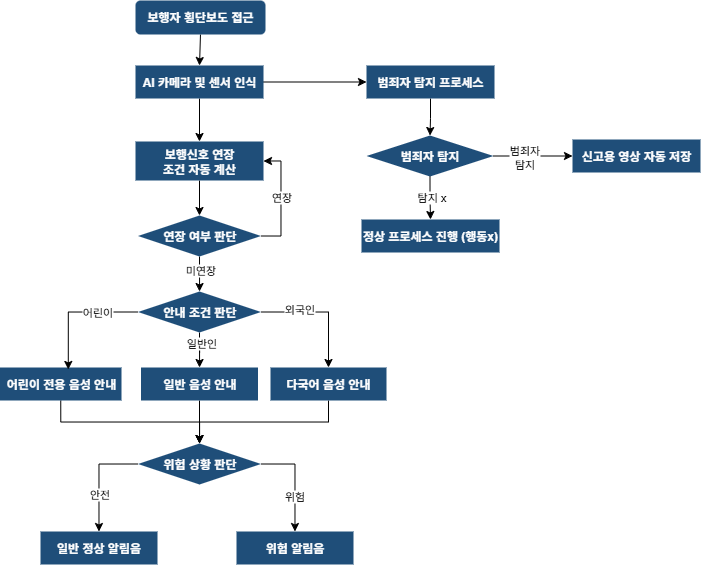

The diagram above was exported from draw.io. Its source (the exported page's mxGraphModel, read from the mxfile embedded in the PNG):
<mxGraphModel dx="1255" dy="699" grid="0" gridSize="10" guides="1" tooltips="1" connect="1" arrows="1" fold="1" page="1" pageScale="1" pageWidth="1920" pageHeight="1080" math="0" shadow="0">
  <root>
    <mxCell id="0" />
    <mxCell id="1" parent="0" />
    <mxCell id="JQRE3MaDqHiWEcQFpV24-37" style="edgeStyle=orthogonalEdgeStyle;rounded=0;orthogonalLoop=1;jettySize=auto;html=1;exitX=0.5;exitY=1;exitDx=0;exitDy=0;entryX=0.5;entryY=0;entryDx=0;entryDy=0;" edge="1" parent="1" source="JQRE3MaDqHiWEcQFpV24-1" target="JQRE3MaDqHiWEcQFpV24-2">
      <mxGeometry relative="1" as="geometry" />
    </mxCell>
    <mxCell id="JQRE3MaDqHiWEcQFpV24-1" value="&lt;font face=&quot;Helvetica&quot; style=&quot;color: rgb(255, 255, 255);&quot;&gt;&lt;b style=&quot;&quot;&gt;보행자 횡단보도 접근&lt;/b&gt;&lt;/font&gt;" style="rounded=1;whiteSpace=wrap;html=1;fillColor=#1F4E79;strokeColor=none;" vertex="1" parent="1">
      <mxGeometry x="152" y="63" width="130" height="34" as="geometry" />
    </mxCell>
    <mxCell id="JQRE3MaDqHiWEcQFpV24-31" style="edgeStyle=orthogonalEdgeStyle;rounded=0;orthogonalLoop=1;jettySize=auto;html=1;exitX=0.5;exitY=1;exitDx=0;exitDy=0;entryX=0.5;entryY=0;entryDx=0;entryDy=0;" edge="1" parent="1" source="JQRE3MaDqHiWEcQFpV24-2" target="JQRE3MaDqHiWEcQFpV24-3">
      <mxGeometry relative="1" as="geometry" />
    </mxCell>
    <mxCell id="JQRE3MaDqHiWEcQFpV24-36" style="edgeStyle=orthogonalEdgeStyle;rounded=0;orthogonalLoop=1;jettySize=auto;html=1;exitX=1;exitY=0.5;exitDx=0;exitDy=0;" edge="1" parent="1" source="JQRE3MaDqHiWEcQFpV24-2" target="JQRE3MaDqHiWEcQFpV24-5">
      <mxGeometry relative="1" as="geometry" />
    </mxCell>
    <mxCell id="JQRE3MaDqHiWEcQFpV24-2" value="&lt;font style=&quot;color: rgb(255, 255, 255);&quot;&gt;&lt;b&gt;AI 카메라 및 센서 인식&lt;/b&gt;&lt;/font&gt;" style="rounded=0;whiteSpace=wrap;html=1;strokeColor=none;fillColor=#1F4E79;" vertex="1" parent="1">
      <mxGeometry x="152" y="128" width="128" height="33" as="geometry" />
    </mxCell>
    <mxCell id="JQRE3MaDqHiWEcQFpV24-30" style="edgeStyle=orthogonalEdgeStyle;rounded=0;orthogonalLoop=1;jettySize=auto;html=1;exitX=0.5;exitY=1;exitDx=0;exitDy=0;entryX=0.5;entryY=0;entryDx=0;entryDy=0;" edge="1" parent="1" source="JQRE3MaDqHiWEcQFpV24-3" target="JQRE3MaDqHiWEcQFpV24-6">
      <mxGeometry relative="1" as="geometry" />
    </mxCell>
    <mxCell id="JQRE3MaDqHiWEcQFpV24-3" value="&lt;font style=&quot;color: rgb(255, 255, 255);&quot;&gt;&lt;b&gt;보행신호 연장&lt;/b&gt;&lt;/font&gt;&lt;div&gt;&lt;font style=&quot;color: rgb(255, 255, 255);&quot;&gt;&lt;b&gt;조건 자동 계산&lt;/b&gt;&lt;/font&gt;&lt;/div&gt;" style="rounded=0;whiteSpace=wrap;html=1;strokeColor=none;fillColor=#1F4E79;" vertex="1" parent="1">
      <mxGeometry x="152" y="204" width="128" height="39" as="geometry" />
    </mxCell>
    <mxCell id="JQRE3MaDqHiWEcQFpV24-35" style="edgeStyle=orthogonalEdgeStyle;rounded=0;orthogonalLoop=1;jettySize=auto;html=1;exitX=0.5;exitY=1;exitDx=0;exitDy=0;" edge="1" parent="1" source="JQRE3MaDqHiWEcQFpV24-5" target="JQRE3MaDqHiWEcQFpV24-7">
      <mxGeometry relative="1" as="geometry" />
    </mxCell>
    <mxCell id="JQRE3MaDqHiWEcQFpV24-5" value="&lt;font style=&quot;color: rgb(255, 255, 255);&quot;&gt;&lt;b&gt;범죄자 탐지 프로세스&lt;/b&gt;&lt;/font&gt;" style="rounded=0;whiteSpace=wrap;html=1;strokeColor=none;fillColor=#1F4E79;" vertex="1" parent="1">
      <mxGeometry x="383" y="128" width="128" height="33" as="geometry" />
    </mxCell>
    <mxCell id="JQRE3MaDqHiWEcQFpV24-29" style="edgeStyle=orthogonalEdgeStyle;rounded=0;orthogonalLoop=1;jettySize=auto;html=1;exitX=0.5;exitY=1;exitDx=0;exitDy=0;" edge="1" parent="1" source="JQRE3MaDqHiWEcQFpV24-6" target="JQRE3MaDqHiWEcQFpV24-10">
      <mxGeometry relative="1" as="geometry" />
    </mxCell>
    <mxCell id="JQRE3MaDqHiWEcQFpV24-39" value="미연장" style="edgeLabel;html=1;align=center;verticalAlign=middle;resizable=0;points=[];" vertex="1" connectable="0" parent="JQRE3MaDqHiWEcQFpV24-29">
      <mxGeometry x="-0.4263" relative="1" as="geometry">
        <mxPoint as="offset" />
      </mxGeometry>
    </mxCell>
    <mxCell id="JQRE3MaDqHiWEcQFpV24-32" style="edgeStyle=orthogonalEdgeStyle;rounded=0;orthogonalLoop=1;jettySize=auto;html=1;exitX=1;exitY=0.5;exitDx=0;exitDy=0;entryX=1;entryY=0.5;entryDx=0;entryDy=0;" edge="1" parent="1" source="JQRE3MaDqHiWEcQFpV24-6" target="JQRE3MaDqHiWEcQFpV24-3">
      <mxGeometry relative="1" as="geometry" />
    </mxCell>
    <mxCell id="JQRE3MaDqHiWEcQFpV24-38" value="연장" style="edgeLabel;html=1;align=center;verticalAlign=middle;resizable=0;points=[];" vertex="1" connectable="0" parent="JQRE3MaDqHiWEcQFpV24-32">
      <mxGeometry x="0.0486" relative="1" as="geometry">
        <mxPoint as="offset" />
      </mxGeometry>
    </mxCell>
    <mxCell id="JQRE3MaDqHiWEcQFpV24-6" value="&lt;font style=&quot;color: rgb(255, 255, 255);&quot;&gt;&lt;b&gt;연장 여부 판단&lt;/b&gt;&lt;/font&gt;" style="rhombus;whiteSpace=wrap;html=1;strokeColor=none;fillColor=#1F4E79;" vertex="1" parent="1">
      <mxGeometry x="154.5" y="278" width="123" height="41" as="geometry" />
    </mxCell>
    <mxCell id="JQRE3MaDqHiWEcQFpV24-33" style="edgeStyle=orthogonalEdgeStyle;rounded=0;orthogonalLoop=1;jettySize=auto;html=1;exitX=0.5;exitY=1;exitDx=0;exitDy=0;entryX=0.5;entryY=0;entryDx=0;entryDy=0;" edge="1" parent="1" source="JQRE3MaDqHiWEcQFpV24-7" target="JQRE3MaDqHiWEcQFpV24-9">
      <mxGeometry relative="1" as="geometry" />
    </mxCell>
    <mxCell id="JQRE3MaDqHiWEcQFpV24-41" value="탐지 x" style="edgeLabel;html=1;align=center;verticalAlign=middle;resizable=0;points=[];" vertex="1" connectable="0" parent="JQRE3MaDqHiWEcQFpV24-33">
      <mxGeometry x="-0.0563" y="1" relative="1" as="geometry">
        <mxPoint as="offset" />
      </mxGeometry>
    </mxCell>
    <mxCell id="JQRE3MaDqHiWEcQFpV24-34" style="edgeStyle=orthogonalEdgeStyle;rounded=0;orthogonalLoop=1;jettySize=auto;html=1;exitX=1;exitY=0.5;exitDx=0;exitDy=0;entryX=0;entryY=0.5;entryDx=0;entryDy=0;" edge="1" parent="1" source="JQRE3MaDqHiWEcQFpV24-7" target="JQRE3MaDqHiWEcQFpV24-8">
      <mxGeometry relative="1" as="geometry" />
    </mxCell>
    <mxCell id="JQRE3MaDqHiWEcQFpV24-42" value="범죄자&lt;br&gt;탐지" style="edgeLabel;html=1;align=center;verticalAlign=middle;resizable=0;points=[];" vertex="1" connectable="0" parent="JQRE3MaDqHiWEcQFpV24-34">
      <mxGeometry x="-0.2165" y="-1" relative="1" as="geometry">
        <mxPoint as="offset" />
      </mxGeometry>
    </mxCell>
    <mxCell id="JQRE3MaDqHiWEcQFpV24-7" value="&lt;font style=&quot;color: rgb(255, 255, 255);&quot;&gt;&lt;b&gt;범죄자 탐지&lt;/b&gt;&lt;/font&gt;" style="rhombus;whiteSpace=wrap;html=1;strokeColor=none;fillColor=#1F4E79;" vertex="1" parent="1">
      <mxGeometry x="383" y="198" width="127" height="41" as="geometry" />
    </mxCell>
    <mxCell id="JQRE3MaDqHiWEcQFpV24-8" value="&lt;font style=&quot;color: rgb(255, 255, 255);&quot;&gt;&lt;b&gt;신고용 영상 자동 저장&lt;/b&gt;&lt;/font&gt;" style="rounded=0;whiteSpace=wrap;html=1;strokeColor=none;fillColor=#1F4E79;" vertex="1" parent="1">
      <mxGeometry x="589" y="202" width="128" height="33" as="geometry" />
    </mxCell>
    <mxCell id="JQRE3MaDqHiWEcQFpV24-9" value="&lt;font style=&quot;color: rgb(255, 255, 255);&quot;&gt;&lt;b&gt;정상 프로세스 진행 (행동x)&lt;/b&gt;&lt;/font&gt;" style="rounded=0;whiteSpace=wrap;html=1;strokeColor=none;fillColor=#1F4E79;" vertex="1" parent="1">
      <mxGeometry x="378" y="282" width="138" height="33" as="geometry" />
    </mxCell>
    <mxCell id="JQRE3MaDqHiWEcQFpV24-18" style="edgeStyle=orthogonalEdgeStyle;rounded=0;orthogonalLoop=1;jettySize=auto;html=1;exitX=0.5;exitY=1;exitDx=0;exitDy=0;" edge="1" parent="1" source="JQRE3MaDqHiWEcQFpV24-10" target="JQRE3MaDqHiWEcQFpV24-12">
      <mxGeometry relative="1" as="geometry" />
    </mxCell>
    <mxCell id="JQRE3MaDqHiWEcQFpV24-45" value="일반인" style="edgeLabel;html=1;align=center;verticalAlign=middle;resizable=0;points=[];" vertex="1" connectable="0" parent="JQRE3MaDqHiWEcQFpV24-18">
      <mxGeometry x="-0.524" y="1" relative="1" as="geometry">
        <mxPoint as="offset" />
      </mxGeometry>
    </mxCell>
    <mxCell id="JQRE3MaDqHiWEcQFpV24-19" style="edgeStyle=orthogonalEdgeStyle;rounded=0;orthogonalLoop=1;jettySize=auto;html=1;exitX=1;exitY=0.5;exitDx=0;exitDy=0;" edge="1" parent="1" source="JQRE3MaDqHiWEcQFpV24-10" target="JQRE3MaDqHiWEcQFpV24-13">
      <mxGeometry relative="1" as="geometry" />
    </mxCell>
    <mxCell id="JQRE3MaDqHiWEcQFpV24-43" value="외국인" style="edgeLabel;html=1;align=center;verticalAlign=middle;resizable=0;points=[];" vertex="1" connectable="0" parent="JQRE3MaDqHiWEcQFpV24-19">
      <mxGeometry x="-0.3881" y="3" relative="1" as="geometry">
        <mxPoint as="offset" />
      </mxGeometry>
    </mxCell>
    <mxCell id="JQRE3MaDqHiWEcQFpV24-10" value="&lt;font color=&quot;#ffffff&quot;&gt;&lt;b&gt;안내 조건 판단&lt;/b&gt;&lt;/font&gt;" style="rhombus;whiteSpace=wrap;html=1;strokeColor=none;fillColor=#1F4E79;" vertex="1" parent="1">
      <mxGeometry x="154.5" y="354" width="123" height="41" as="geometry" />
    </mxCell>
    <mxCell id="JQRE3MaDqHiWEcQFpV24-26" style="edgeStyle=orthogonalEdgeStyle;rounded=0;orthogonalLoop=1;jettySize=auto;html=1;exitX=0.5;exitY=1;exitDx=0;exitDy=0;" edge="1" parent="1" source="JQRE3MaDqHiWEcQFpV24-11" target="JQRE3MaDqHiWEcQFpV24-21">
      <mxGeometry relative="1" as="geometry" />
    </mxCell>
    <mxCell id="JQRE3MaDqHiWEcQFpV24-11" value="&lt;font style=&quot;color: rgb(255, 255, 255);&quot;&gt;&lt;b&gt;어린이 전용 음성 안내&lt;/b&gt;&lt;/font&gt;" style="rounded=0;whiteSpace=wrap;html=1;strokeColor=none;fillColor=#1F4E79;" vertex="1" parent="1">
      <mxGeometry x="16.5" y="430" width="121.5" height="33" as="geometry" />
    </mxCell>
    <mxCell id="JQRE3MaDqHiWEcQFpV24-27" style="edgeStyle=orthogonalEdgeStyle;rounded=0;orthogonalLoop=1;jettySize=auto;html=1;exitX=0.5;exitY=1;exitDx=0;exitDy=0;" edge="1" parent="1" source="JQRE3MaDqHiWEcQFpV24-12" target="JQRE3MaDqHiWEcQFpV24-21">
      <mxGeometry relative="1" as="geometry" />
    </mxCell>
    <mxCell id="JQRE3MaDqHiWEcQFpV24-12" value="&lt;font style=&quot;color: rgb(255, 255, 255);&quot;&gt;&lt;b&gt;일반 음성 안내&lt;/b&gt;&lt;/font&gt;" style="rounded=0;whiteSpace=wrap;html=1;strokeColor=none;fillColor=#1F4E79;" vertex="1" parent="1">
      <mxGeometry x="157.5" y="430" width="117" height="33" as="geometry" />
    </mxCell>
    <mxCell id="JQRE3MaDqHiWEcQFpV24-28" style="edgeStyle=orthogonalEdgeStyle;rounded=0;orthogonalLoop=1;jettySize=auto;html=1;exitX=0.5;exitY=1;exitDx=0;exitDy=0;" edge="1" parent="1" source="JQRE3MaDqHiWEcQFpV24-13" target="JQRE3MaDqHiWEcQFpV24-21">
      <mxGeometry relative="1" as="geometry" />
    </mxCell>
    <mxCell id="JQRE3MaDqHiWEcQFpV24-13" value="&lt;font style=&quot;color: rgb(255, 255, 255);&quot;&gt;&lt;b&gt;다국어 음성 안내&lt;/b&gt;&lt;/font&gt;" style="rounded=0;whiteSpace=wrap;html=1;strokeColor=none;fillColor=#1F4E79;" vertex="1" parent="1">
      <mxGeometry x="287" y="430" width="116" height="33" as="geometry" />
    </mxCell>
    <mxCell id="JQRE3MaDqHiWEcQFpV24-15" style="edgeStyle=orthogonalEdgeStyle;rounded=0;orthogonalLoop=1;jettySize=auto;html=1;exitX=0;exitY=0.5;exitDx=0;exitDy=0;entryX=0.562;entryY=0.059;entryDx=0;entryDy=0;entryPerimeter=0;" edge="1" parent="1" source="JQRE3MaDqHiWEcQFpV24-10" target="JQRE3MaDqHiWEcQFpV24-11">
      <mxGeometry relative="1" as="geometry" />
    </mxCell>
    <mxCell id="JQRE3MaDqHiWEcQFpV24-44" value="어린이" style="edgeLabel;html=1;align=center;verticalAlign=middle;resizable=0;points=[];" vertex="1" connectable="0" parent="JQRE3MaDqHiWEcQFpV24-15">
      <mxGeometry x="-0.3593" relative="1" as="geometry">
        <mxPoint as="offset" />
      </mxGeometry>
    </mxCell>
    <mxCell id="JQRE3MaDqHiWEcQFpV24-20" value="&lt;font style=&quot;color: rgb(255, 255, 255);&quot;&gt;&lt;b&gt;일반 정상 알림음&lt;/b&gt;&lt;/font&gt;" style="rounded=0;whiteSpace=wrap;html=1;strokeColor=none;fillColor=#1F4E79;" vertex="1" parent="1">
      <mxGeometry x="57" y="594" width="117" height="33" as="geometry" />
    </mxCell>
    <mxCell id="JQRE3MaDqHiWEcQFpV24-24" style="edgeStyle=orthogonalEdgeStyle;rounded=0;orthogonalLoop=1;jettySize=auto;html=1;exitX=0;exitY=0.5;exitDx=0;exitDy=0;" edge="1" parent="1" source="JQRE3MaDqHiWEcQFpV24-21" target="JQRE3MaDqHiWEcQFpV24-20">
      <mxGeometry relative="1" as="geometry" />
    </mxCell>
    <mxCell id="JQRE3MaDqHiWEcQFpV24-46" value="안전" style="edgeLabel;html=1;align=center;verticalAlign=middle;resizable=0;points=[];" vertex="1" connectable="0" parent="JQRE3MaDqHiWEcQFpV24-24">
      <mxGeometry x="0.3138" relative="1" as="geometry">
        <mxPoint as="offset" />
      </mxGeometry>
    </mxCell>
    <mxCell id="JQRE3MaDqHiWEcQFpV24-25" style="edgeStyle=orthogonalEdgeStyle;rounded=0;orthogonalLoop=1;jettySize=auto;html=1;exitX=1;exitY=0.5;exitDx=0;exitDy=0;" edge="1" parent="1" source="JQRE3MaDqHiWEcQFpV24-21" target="JQRE3MaDqHiWEcQFpV24-23">
      <mxGeometry relative="1" as="geometry" />
    </mxCell>
    <mxCell id="JQRE3MaDqHiWEcQFpV24-47" value="위험" style="edgeLabel;html=1;align=center;verticalAlign=middle;resizable=0;points=[];" vertex="1" connectable="0" parent="JQRE3MaDqHiWEcQFpV24-25">
      <mxGeometry x="0.2934" y="-1" relative="1" as="geometry">
        <mxPoint as="offset" />
      </mxGeometry>
    </mxCell>
    <mxCell id="JQRE3MaDqHiWEcQFpV24-21" value="&lt;font style=&quot;color: rgb(255, 255, 255);&quot;&gt;&lt;b&gt;위험 상황 판단&lt;/b&gt;&lt;/font&gt;" style="rhombus;whiteSpace=wrap;html=1;strokeColor=none;fillColor=#1F4E79;" vertex="1" parent="1">
      <mxGeometry x="154.5" y="506" width="123" height="41" as="geometry" />
    </mxCell>
    <mxCell id="JQRE3MaDqHiWEcQFpV24-23" value="&lt;font style=&quot;color: rgb(255, 255, 255);&quot;&gt;&lt;b&gt;위험 알림음&lt;/b&gt;&lt;/font&gt;" style="rounded=0;whiteSpace=wrap;html=1;strokeColor=none;fillColor=#1F4E79;" vertex="1" parent="1">
      <mxGeometry x="253" y="594" width="117" height="33" as="geometry" />
    </mxCell>
  </root>
</mxGraphModel>